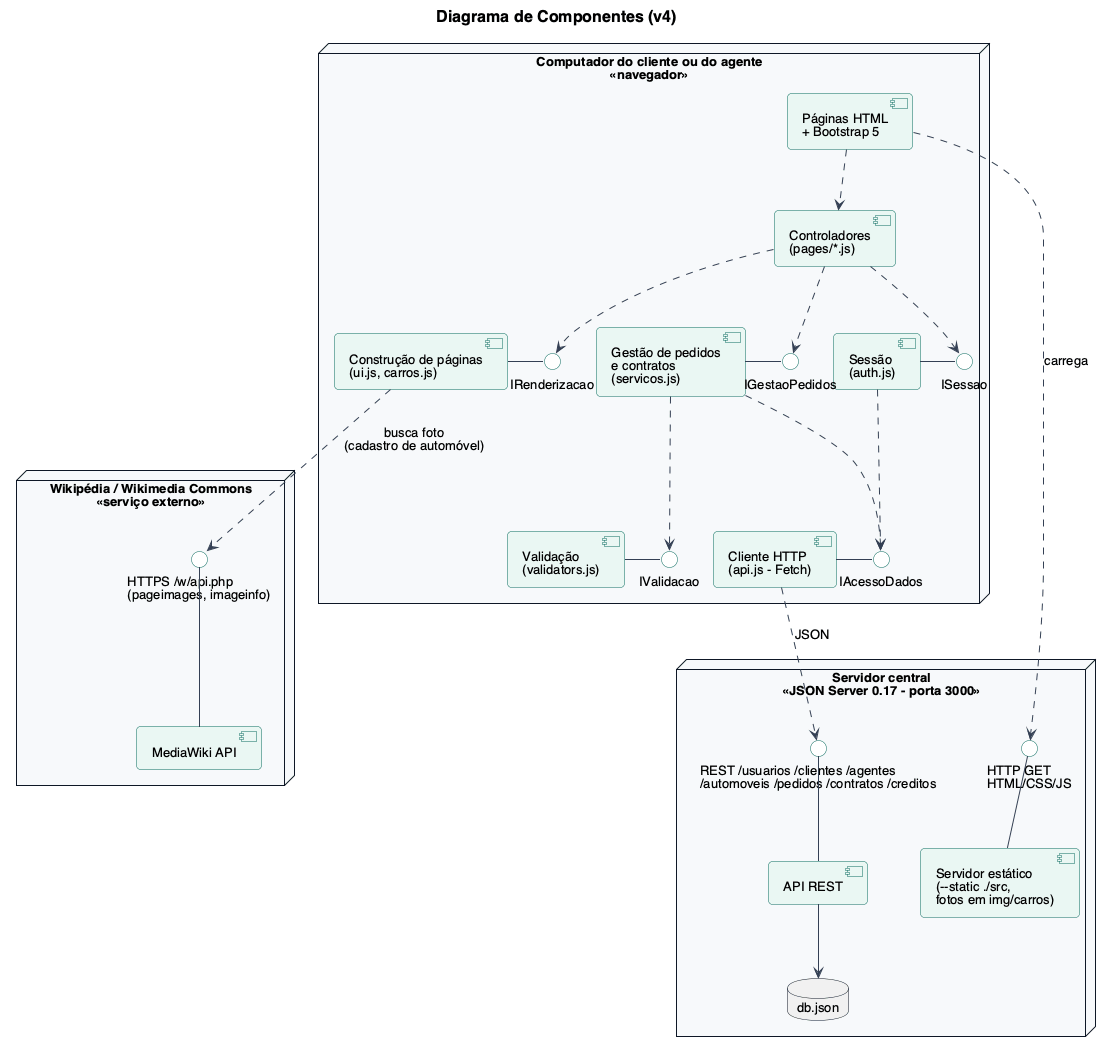

The diagram above was rendered by PlantUML. Its source (embedded in the PNG):
@startuml componentes
!include estilo.iuml
title Diagrama de Componentes (v4)
skinparam componentStyle uml2

node "Computador do cliente ou do agente\n<<navegador>>" as Navegador {
  component "Páginas HTML\n+ Bootstrap 5" as UI
  component "Controladores\n(pages/*.js)" as Pages
  component "Construção de páginas\n(ui.js, carros.js)" as Construcao
  component "Gestão de pedidos\ne contratos\n(servicos.js)" as Servicos
  component "Validação\n(validators.js)" as Validacao
  component "Sessão\n(auth.js)" as Auth
  component "Cliente HTTP\n(api.js - Fetch)" as Api

  interface "IRenderizacao" as IRender
  interface "IGestaoPedidos" as IGestao
  interface "IValidacao" as IValid
  interface "ISessao" as ISessao
  interface "IAcessoDados" as IDados

  Construcao - IRender
  Servicos - IGestao
  Validacao - IValid
  Auth - ISessao
  Api - IDados

  UI ..> Pages
  Pages ..> IRender
  Pages ..> IGestao
  Pages ..> ISessao
  Servicos ..> IValid
  Servicos ..> IDados
  Auth ..> IDados
}

node "Servidor central\n<<JSON Server 0.17 - porta 3000>>" as Servidor {
  component "Servidor estático\n(--static ./src,\nfotos em img/carros)" as Estatico
  component "API REST" as Rest
  interface "HTTP GET\nHTML/CSS/JS" as IStatic
  interface "REST /usuarios /clientes /agentes\n/automoveis /pedidos /contratos /creditos" as IRest
  database "db.json" as DB

  IStatic -down- Estatico
  IRest -down- Rest
  Rest -down-> DB
}

node "Wikipédia / Wikimedia Commons\n<<serviço externo>>" as Wiki {
  component "MediaWiki API" as MediaWiki
  interface "HTTPS /w/api.php\n(pageimages, imageinfo)" as IWiki
  IWiki -down- MediaWiki
}

UI ..> IStatic : carrega
Api ..> IRest : JSON
Construcao ..> IWiki : busca foto\n(cadastro de automóvel)
@enduml